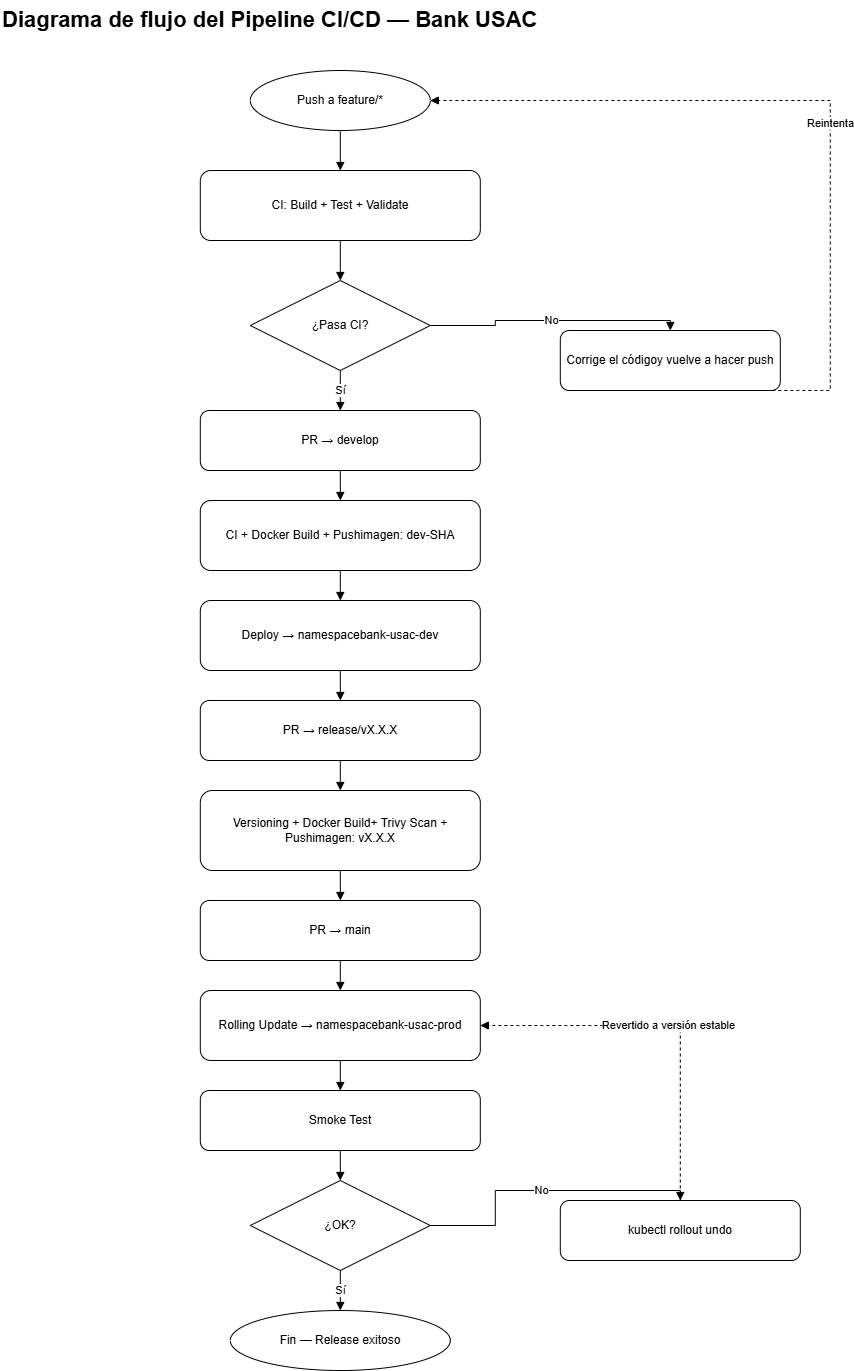

The diagram above was exported from draw.io. Its source (the exported page's mxGraphModel, read from the mxfile embedded in the PNG):
<mxGraphModel dx="2943" dy="1503" grid="1" gridSize="10" guides="1" tooltips="1" connect="1" arrows="1" fold="1" page="1" pageScale="1" pageWidth="827" pageHeight="1169" math="0" shadow="0">
  <root>
    <mxCell id="0" />
    <mxCell id="1" parent="0" />
    <mxCell id="Xet94PUR2LJB9K7NJx1d-2" parent="1" style="text;html=1;strokeColor=none;fillColor=none;fontSize=22;fontStyle=1;" value="Diagrama de flujo del Pipeline CI/CD — Bank USAC" vertex="1">
      <mxGeometry height="40" width="700" x="40" y="180" as="geometry" />
    </mxCell>
    <mxCell id="Xet94PUR2LJB9K7NJx1d-3" parent="1" style="ellipse;whiteSpace=wrap;html=1;" value="Push a feature/*" vertex="1">
      <mxGeometry height="60" width="180" x="290" y="250" as="geometry" />
    </mxCell>
    <mxCell id="Xet94PUR2LJB9K7NJx1d-4" parent="1" style="rounded=1;whiteSpace=wrap;html=1;" value="CI: Build + Test + Validate" vertex="1">
      <mxGeometry height="70" width="280" x="240" y="350" as="geometry" />
    </mxCell>
    <mxCell id="Xet94PUR2LJB9K7NJx1d-5" parent="1" style="rhombus;whiteSpace=wrap;html=1;" value="¿Pasa CI?" vertex="1">
      <mxGeometry height="90" width="180" x="290" y="460" as="geometry" />
    </mxCell>
    <mxCell id="Xet94PUR2LJB9K7NJx1d-6" parent="1" style="rounded=1;whiteSpace=wrap;html=1;" value="Corrige el códigoy vuelve a hacer push" vertex="1">
      <mxGeometry height="60" width="220" x="600" y="510" as="geometry" />
    </mxCell>
    <mxCell id="Xet94PUR2LJB9K7NJx1d-7" parent="1" style="rounded=1;whiteSpace=wrap;html=1;" value="PR → develop" vertex="1">
      <mxGeometry height="60" width="280" x="240" y="590" as="geometry" />
    </mxCell>
    <mxCell id="Xet94PUR2LJB9K7NJx1d-8" parent="1" style="rounded=1;whiteSpace=wrap;html=1;" value="CI + Docker Build + Pushimagen: dev-SHA" vertex="1">
      <mxGeometry height="70" width="280" x="240" y="680" as="geometry" />
    </mxCell>
    <mxCell id="Xet94PUR2LJB9K7NJx1d-9" parent="1" style="rounded=1;whiteSpace=wrap;html=1;" value="Deploy → namespacebank-usac-dev" vertex="1">
      <mxGeometry height="70" width="280" x="240" y="780" as="geometry" />
    </mxCell>
    <mxCell id="Xet94PUR2LJB9K7NJx1d-10" parent="1" style="rounded=1;whiteSpace=wrap;html=1;" value="PR → release/vX.X.X" vertex="1">
      <mxGeometry height="60" width="280" x="240" y="880" as="geometry" />
    </mxCell>
    <mxCell id="Xet94PUR2LJB9K7NJx1d-11" parent="1" style="rounded=1;whiteSpace=wrap;html=1;" value="Versioning + Docker Build+ Trivy Scan + Pushimagen: vX.X.X" vertex="1">
      <mxGeometry height="80" width="280" x="240" y="970" as="geometry" />
    </mxCell>
    <mxCell id="Xet94PUR2LJB9K7NJx1d-12" parent="1" style="rounded=1;whiteSpace=wrap;html=1;" value="PR → main" vertex="1">
      <mxGeometry height="60" width="280" x="240" y="1080" as="geometry" />
    </mxCell>
    <mxCell id="Xet94PUR2LJB9K7NJx1d-13" parent="1" style="rounded=1;whiteSpace=wrap;html=1;" value="Rolling Update → namespacebank-usac-prod" vertex="1">
      <mxGeometry height="70" width="280" x="240" y="1170" as="geometry" />
    </mxCell>
    <mxCell id="Xet94PUR2LJB9K7NJx1d-14" parent="1" style="rounded=1;whiteSpace=wrap;html=1;" value="Smoke Test" vertex="1">
      <mxGeometry height="60" width="280" x="240" y="1270" as="geometry" />
    </mxCell>
    <mxCell id="Xet94PUR2LJB9K7NJx1d-15" parent="1" style="rhombus;whiteSpace=wrap;html=1;" value="¿OK?" vertex="1">
      <mxGeometry height="90" width="180" x="290" y="1360" as="geometry" />
    </mxCell>
    <mxCell id="Xet94PUR2LJB9K7NJx1d-16" parent="1" style="ellipse;whiteSpace=wrap;html=1;" value="Fin — Release exitoso" vertex="1">
      <mxGeometry height="60" width="220" x="270" y="1490" as="geometry" />
    </mxCell>
    <mxCell id="Xet94PUR2LJB9K7NJx1d-17" parent="1" style="rounded=1;whiteSpace=wrap;html=1;" value="kubectl rollout undo" vertex="1">
      <mxGeometry height="60" width="240" x="600" y="1380" as="geometry" />
    </mxCell>
    <mxCell id="Xet94PUR2LJB9K7NJx1d-18" edge="1" parent="1" source="Xet94PUR2LJB9K7NJx1d-3" style="edgeStyle=orthogonalEdgeStyle;rounded=0;html=1;endArrow=block;exitX=0.5;exitY=1;entryX=0.5;entryY=0;" target="Xet94PUR2LJB9K7NJx1d-4" value="">
      <mxGeometry relative="1" as="geometry" />
    </mxCell>
    <mxCell id="Xet94PUR2LJB9K7NJx1d-19" edge="1" parent="1" source="Xet94PUR2LJB9K7NJx1d-4" style="edgeStyle=orthogonalEdgeStyle;rounded=0;html=1;endArrow=block;exitX=0.5;exitY=1;entryX=0.5;entryY=0;" target="Xet94PUR2LJB9K7NJx1d-5" value="">
      <mxGeometry relative="1" as="geometry" />
    </mxCell>
    <mxCell id="Xet94PUR2LJB9K7NJx1d-20" edge="1" parent="1" source="Xet94PUR2LJB9K7NJx1d-5" style="edgeStyle=orthogonalEdgeStyle;rounded=0;html=1;endArrow=block;exitX=0.5;exitY=1;entryX=0.5;entryY=0;" target="Xet94PUR2LJB9K7NJx1d-7" value="Sí">
      <mxGeometry relative="1" as="geometry" />
    </mxCell>
    <mxCell id="Xet94PUR2LJB9K7NJx1d-21" edge="1" parent="1" source="Xet94PUR2LJB9K7NJx1d-5" style="edgeStyle=orthogonalEdgeStyle;rounded=0;html=1;endArrow=block;exitX=1;exitY=0.5;entryX=0.5;entryY=0;" target="Xet94PUR2LJB9K7NJx1d-6" value="No">
      <mxGeometry relative="1" as="geometry" />
    </mxCell>
    <mxCell id="Xet94PUR2LJB9K7NJx1d-22" edge="1" parent="1" source="Xet94PUR2LJB9K7NJx1d-7" style="edgeStyle=orthogonalEdgeStyle;rounded=0;html=1;endArrow=block;exitX=0.5;exitY=1;entryX=0.5;entryY=0;" target="Xet94PUR2LJB9K7NJx1d-8" value="">
      <mxGeometry relative="1" as="geometry" />
    </mxCell>
    <mxCell id="Xet94PUR2LJB9K7NJx1d-23" edge="1" parent="1" source="Xet94PUR2LJB9K7NJx1d-8" style="edgeStyle=orthogonalEdgeStyle;rounded=0;html=1;endArrow=block;exitX=0.5;exitY=1;entryX=0.5;entryY=0;" target="Xet94PUR2LJB9K7NJx1d-9" value="">
      <mxGeometry relative="1" as="geometry" />
    </mxCell>
    <mxCell id="Xet94PUR2LJB9K7NJx1d-24" edge="1" parent="1" source="Xet94PUR2LJB9K7NJx1d-9" style="edgeStyle=orthogonalEdgeStyle;rounded=0;html=1;endArrow=block;exitX=0.5;exitY=1;entryX=0.5;entryY=0;" target="Xet94PUR2LJB9K7NJx1d-10" value="">
      <mxGeometry relative="1" as="geometry" />
    </mxCell>
    <mxCell id="Xet94PUR2LJB9K7NJx1d-25" edge="1" parent="1" source="Xet94PUR2LJB9K7NJx1d-10" style="edgeStyle=orthogonalEdgeStyle;rounded=0;html=1;endArrow=block;exitX=0.5;exitY=1;entryX=0.5;entryY=0;" target="Xet94PUR2LJB9K7NJx1d-11" value="">
      <mxGeometry relative="1" as="geometry" />
    </mxCell>
    <mxCell id="Xet94PUR2LJB9K7NJx1d-26" edge="1" parent="1" source="Xet94PUR2LJB9K7NJx1d-11" style="edgeStyle=orthogonalEdgeStyle;rounded=0;html=1;endArrow=block;exitX=0.5;exitY=1;entryX=0.5;entryY=0;" target="Xet94PUR2LJB9K7NJx1d-12" value="">
      <mxGeometry relative="1" as="geometry" />
    </mxCell>
    <mxCell id="Xet94PUR2LJB9K7NJx1d-27" edge="1" parent="1" source="Xet94PUR2LJB9K7NJx1d-12" style="edgeStyle=orthogonalEdgeStyle;rounded=0;html=1;endArrow=block;exitX=0.5;exitY=1;entryX=0.5;entryY=0;" target="Xet94PUR2LJB9K7NJx1d-13" value="">
      <mxGeometry relative="1" as="geometry" />
    </mxCell>
    <mxCell id="Xet94PUR2LJB9K7NJx1d-28" edge="1" parent="1" source="Xet94PUR2LJB9K7NJx1d-13" style="edgeStyle=orthogonalEdgeStyle;rounded=0;html=1;endArrow=block;exitX=0.5;exitY=1;entryX=0.5;entryY=0;" target="Xet94PUR2LJB9K7NJx1d-14" value="">
      <mxGeometry relative="1" as="geometry" />
    </mxCell>
    <mxCell id="Xet94PUR2LJB9K7NJx1d-29" edge="1" parent="1" source="Xet94PUR2LJB9K7NJx1d-14" style="edgeStyle=orthogonalEdgeStyle;rounded=0;html=1;endArrow=block;exitX=0.5;exitY=1;entryX=0.5;entryY=0;" target="Xet94PUR2LJB9K7NJx1d-15" value="">
      <mxGeometry relative="1" as="geometry" />
    </mxCell>
    <mxCell id="Xet94PUR2LJB9K7NJx1d-30" edge="1" parent="1" source="Xet94PUR2LJB9K7NJx1d-15" style="edgeStyle=orthogonalEdgeStyle;rounded=0;html=1;endArrow=block;exitX=0.5;exitY=1;entryX=0.5;entryY=0;" target="Xet94PUR2LJB9K7NJx1d-16" value="Sí">
      <mxGeometry relative="1" as="geometry" />
    </mxCell>
    <mxCell id="Xet94PUR2LJB9K7NJx1d-31" edge="1" parent="1" source="Xet94PUR2LJB9K7NJx1d-15" style="edgeStyle=orthogonalEdgeStyle;rounded=0;html=1;endArrow=block;exitX=1;exitY=0.5;entryX=0.5;entryY=0;" target="Xet94PUR2LJB9K7NJx1d-17" value="No">
      <mxGeometry relative="1" as="geometry" />
    </mxCell>
    <mxCell id="Xet94PUR2LJB9K7NJx1d-32" edge="1" parent="1" source="Xet94PUR2LJB9K7NJx1d-6" style="edgeStyle=orthogonalEdgeStyle;rounded=0;html=1;endArrow=block;dashed=1;exitX=0.5;exitY=1;entryX=1;entryY=0.5;" target="Xet94PUR2LJB9K7NJx1d-3" value="Reintenta">
      <mxGeometry relative="1" as="geometry">
        <Array as="points">
          <mxPoint x="870" y="570" />
          <mxPoint x="870" y="280" />
        </Array>
      </mxGeometry>
    </mxCell>
    <mxCell id="Xet94PUR2LJB9K7NJx1d-33" edge="1" parent="1" source="Xet94PUR2LJB9K7NJx1d-17" style="edgeStyle=orthogonalEdgeStyle;rounded=0;html=1;endArrow=block;dashed=1;exitX=0.5;exitY=0;entryX=1;entryY=0.5;" target="Xet94PUR2LJB9K7NJx1d-13" value="Revertido a versión estable">
      <mxGeometry relative="1" as="geometry" />
    </mxCell>
  </root>
</mxGraphModel>